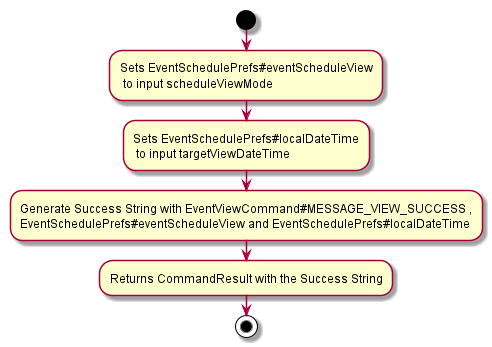

The diagram above was rendered by PlantUML. Its source (embedded in the PNG):
@startuml
start
:Sets EventSchedulePrefs#eventScheduleView 
 to input scheduleViewMode;
:Sets EventSchedulePrefs#localDateTime
 to input targetViewDateTime;
:Generate Success String with EventViewCommand#MESSAGE_VIEW_SUCCESS ,
EventSchedulePrefs#eventScheduleView and EventSchedulePrefs#localDateTime;
:Returns CommandResult with the Success String;
stop
@enduml